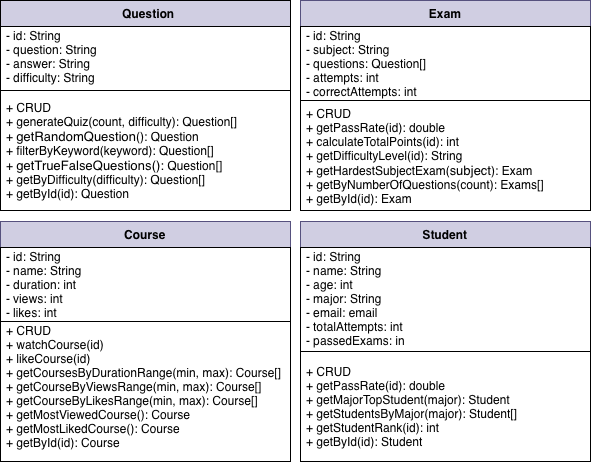

The diagram above was exported from draw.io. Its source (the exported page's mxGraphModel, read from the mxfile embedded in the PNG):
<mxGraphModel dx="805" dy="481" grid="1" gridSize="10" guides="1" tooltips="1" connect="1" arrows="1" fold="1" page="1" pageScale="1" pageWidth="850" pageHeight="1100" math="0" shadow="0">
  <root>
    <mxCell id="0" />
    <mxCell id="1" parent="0" />
    <mxCell id="k-XO1c2S-Qzb76706Uvp-1" parent="1" style="swimlane;fontStyle=1;align=center;verticalAlign=top;childLayout=stackLayout;horizontal=1;startSize=26;horizontalStack=0;resizeParent=1;resizeParentMax=0;resizeLast=0;collapsible=1;marginBottom=0;whiteSpace=wrap;html=1;fillColor=#d0cee2;strokeColor=#56517e;" value="Exam" vertex="1">
      <mxGeometry height="210" width="290" x="340" y="80" as="geometry" />
    </mxCell>
    <mxCell id="k-XO1c2S-Qzb76706Uvp-2" parent="k-XO1c2S-Qzb76706Uvp-1" style="text;align=left;verticalAlign=middle;spacingLeft=4;spacingRight=4;overflow=hidden;rotatable=0;points=[[0,0.5],[1,0.5]];portConstraint=eastwest;whiteSpace=wrap;html=1;fillColor=default;strokeColor=default;" value="- id: String&lt;div&gt;- subject: String&lt;br&gt;&lt;div&gt;- questions: Question[]&lt;/div&gt;&lt;/div&gt;&lt;div&gt;- attempts: int&lt;/div&gt;&lt;div&gt;- correctAttempts: int&lt;/div&gt;" vertex="1">
      <mxGeometry height="74" width="290" y="26" as="geometry" />
    </mxCell>
    <mxCell id="k-XO1c2S-Qzb76706Uvp-4" parent="k-XO1c2S-Qzb76706Uvp-1" style="text;strokeColor=default;fillColor=default;align=left;verticalAlign=top;spacingLeft=4;spacingRight=4;overflow=hidden;rotatable=0;points=[[0,0.5],[1,0.5]];portConstraint=eastwest;whiteSpace=wrap;html=1;" value="&lt;font&gt;+ CRUD&lt;/font&gt;&lt;div&gt;&lt;font&gt;+&amp;nbsp;getPassRate(id): double&lt;/font&gt;&lt;/div&gt;&lt;div&gt;&lt;font&gt;+&amp;nbsp;calculateTotalPoints(id): int&lt;/font&gt;&lt;/div&gt;&lt;div&gt;&lt;font&gt;+&amp;nbsp;&lt;/font&gt;getDifficultyLevel(id): String&lt;/div&gt;&lt;div&gt;&lt;font&gt;+&amp;nbsp;getHardestSubjectExam(&lt;/font&gt;&lt;span style=&quot;font-size: 9.8pt; color: rgb(0, 0, 0);&quot;&gt;&lt;font face=&quot;Helvetica&quot;&gt;subject&lt;/font&gt;&lt;/span&gt;): Exam&amp;nbsp;&lt;/div&gt;&lt;div&gt;&lt;font&gt;+ getByNumberOfQuestions(count): Exams[]&lt;/font&gt;&lt;/div&gt;&lt;div&gt;&lt;font&gt;+ getById(id): Exam&lt;/font&gt;&lt;/div&gt;" vertex="1">
      <mxGeometry height="110" width="290" y="100" as="geometry" />
    </mxCell>
    <mxCell id="k-XO1c2S-Qzb76706Uvp-17" parent="1" style="swimlane;fontStyle=1;align=center;verticalAlign=middle;childLayout=stackLayout;horizontal=1;startSize=26;horizontalStack=0;resizeParent=1;resizeParentMax=0;resizeLast=0;collapsible=1;marginBottom=0;whiteSpace=wrap;html=1;fillColor=#d0cee2;strokeColor=default;" value="&amp;nbsp; Question" vertex="1">
      <mxGeometry height="210" width="290" x="40" y="80" as="geometry" />
    </mxCell>
    <mxCell id="k-XO1c2S-Qzb76706Uvp-18" parent="k-XO1c2S-Qzb76706Uvp-17" style="text;strokeColor=default;fillColor=default;align=left;verticalAlign=middle;spacingLeft=4;spacingRight=4;overflow=hidden;rotatable=0;points=[[0,0.5],[1,0.5]];portConstraint=eastwest;whiteSpace=wrap;html=1;gradientColor=none;" value="- id: String&lt;div&gt;&lt;div&gt;- question: String&lt;/div&gt;&lt;/div&gt;&lt;div&gt;- answer: String&lt;/div&gt;&lt;div&gt;- difficulty: String&lt;/div&gt;&lt;div&gt;&lt;br&gt;&lt;/div&gt;" vertex="1">
      <mxGeometry height="64" width="290" y="26" as="geometry" />
    </mxCell>
    <mxCell id="k-XO1c2S-Qzb76706Uvp-20" parent="k-XO1c2S-Qzb76706Uvp-17" style="text;strokeColor=default;fillColor=default;align=left;verticalAlign=middle;spacingLeft=4;spacingRight=4;overflow=hidden;rotatable=0;points=[[0,0.5],[1,0.5]];portConstraint=eastwest;whiteSpace=wrap;html=1;" value="&lt;font face=&quot;Helvetica&quot;&gt;+ CRUD&lt;/font&gt;&lt;div&gt;&lt;font face=&quot;Helvetica&quot;&gt;+&amp;nbsp;generateQuiz(count, difficulty): Question[]&lt;/font&gt;&lt;/div&gt;&lt;div&gt;&lt;font face=&quot;Helvetica&quot;&gt;+&amp;nbsp;&lt;span style=&quot;font-size: 9.8pt; color: rgb(0, 0, 0); background-color: light-dark(#ffffff, var(--ge-dark-color, #121212));&quot;&gt;getRandomQuestion&lt;/span&gt;(): Question&lt;br&gt;&lt;/font&gt;&lt;/div&gt;&lt;div&gt;&lt;font face=&quot;Helvetica&quot;&gt;+&lt;/font&gt;&amp;nbsp;filterByKeyword(keyword): Question[]&lt;/div&gt;&lt;div&gt;&lt;font face=&quot;Helvetica&quot;&gt;+&amp;nbsp;&lt;span style=&quot;font-size: 9.8pt; color: rgb(0, 0, 0);&quot;&gt;getTrueFalseQuestions():&amp;nbsp;&lt;/span&gt;&lt;/font&gt;Question[]&lt;/div&gt;&lt;div&gt;+ getByDifficulty(difficulty): Question[]&lt;/div&gt;&lt;div&gt;+ getById(id): Question&lt;/div&gt;" vertex="1">
      <mxGeometry height="120" width="290" y="90" as="geometry" />
    </mxCell>
    <mxCell id="k-XO1c2S-Qzb76706Uvp-9" parent="1" style="swimlane;fontStyle=1;align=center;verticalAlign=top;childLayout=stackLayout;horizontal=1;startSize=26;horizontalStack=0;resizeParent=1;resizeParentMax=0;resizeLast=0;collapsible=1;marginBottom=0;whiteSpace=wrap;html=1;fillColor=#d0cee2;strokeColor=#56517e;" value="Course" vertex="1">
      <mxGeometry height="240" width="290" x="40" y="301" as="geometry" />
    </mxCell>
    <mxCell id="k-XO1c2S-Qzb76706Uvp-10" parent="k-XO1c2S-Qzb76706Uvp-9" style="text;strokeColor=default;fillColor=default;align=left;verticalAlign=middle;spacingLeft=4;spacingRight=4;overflow=hidden;rotatable=0;points=[[0,0.5],[1,0.5]];portConstraint=eastwest;whiteSpace=wrap;html=1;" value="- id: String&lt;div&gt;- name: String&lt;br&gt;&lt;div&gt;- duration: int&lt;/div&gt;&lt;/div&gt;&lt;div&gt;- views: int&lt;/div&gt;&lt;div&gt;- likes: int&lt;/div&gt;" vertex="1">
      <mxGeometry height="74" width="290" y="26" as="geometry" />
    </mxCell>
    <mxCell id="k-XO1c2S-Qzb76706Uvp-12" parent="k-XO1c2S-Qzb76706Uvp-9" style="text;strokeColor=default;fillColor=default;align=left;verticalAlign=middle;spacingLeft=4;spacingRight=4;overflow=hidden;rotatable=0;points=[[0,0.5],[1,0.5]];portConstraint=eastwest;whiteSpace=wrap;html=1;" value="+ CRUD&lt;div&gt;+ watchCourse(id)&lt;/div&gt;&lt;div&gt;+ likeCourse(id)&lt;/div&gt;&lt;div&gt;+&lt;font&gt;&amp;nbsp;getCoursesByDurationRange(min, max): Course[]&lt;/font&gt;&lt;/div&gt;&lt;div&gt;&lt;font&gt;+ getCourseByViewsRange(min, max): Course[]&lt;br&gt;&lt;/font&gt;&lt;/div&gt;&lt;div&gt;&lt;font&gt;+ getCourseByLikesRange(min, max): Course[]&lt;br&gt;&lt;/font&gt;&lt;/div&gt;&lt;div&gt;&lt;font&gt;&lt;span&gt;+&amp;nbsp;&lt;span style=&quot;color: rgb(0, 0, 0);&quot;&gt;&lt;font face=&quot;Helvetica&quot;&gt;getMostViewedCourse&lt;/font&gt;&lt;/span&gt;(): Course&lt;/span&gt;&lt;br&gt;&lt;/font&gt;&lt;/div&gt;&lt;div&gt;&lt;font&gt;&lt;span&gt;+ getMostLikedCourse(): Course&lt;/span&gt;&lt;/font&gt;&lt;/div&gt;&lt;div&gt;&lt;font&gt;&lt;span&gt;+ getById(id): Course&lt;/span&gt;&lt;/font&gt;&lt;/div&gt;&lt;div&gt;&lt;br&gt;&lt;/div&gt;" vertex="1">
      <mxGeometry height="140" width="290" y="100" as="geometry" />
    </mxCell>
    <mxCell id="k-XO1c2S-Qzb76706Uvp-13" parent="1" style="swimlane;fontStyle=1;align=center;verticalAlign=top;childLayout=stackLayout;horizontal=1;startSize=26;horizontalStack=0;resizeParent=1;resizeParentMax=0;resizeLast=0;collapsible=1;marginBottom=0;whiteSpace=wrap;html=1;fillColor=#d0cee2;strokeColor=#56517e;" value="Student" vertex="1">
      <mxGeometry height="240" width="290" x="340" y="301" as="geometry" />
    </mxCell>
    <mxCell id="k-XO1c2S-Qzb76706Uvp-14" parent="k-XO1c2S-Qzb76706Uvp-13" style="text;strokeColor=default;fillColor=default;align=left;verticalAlign=middle;spacingLeft=4;spacingRight=4;overflow=hidden;rotatable=0;points=[[0,0.5],[1,0.5]];portConstraint=eastwest;whiteSpace=wrap;html=1;fontSize=12;" value="- id: String&lt;div&gt;- name: String&lt;/div&gt;&lt;div&gt;- age: int&lt;/div&gt;&lt;div&gt;- major: String&lt;/div&gt;&lt;div&gt;- email: email&lt;/div&gt;&lt;div&gt;-&amp;nbsp;&lt;span style=&quot;background-color: light-dark(#ffffff, var(--ge-dark-color, #121212)); color: rgb(0, 0, 0);&quot;&gt;&lt;font face=&quot;Helvetica&quot;&gt;totalAttempts: int&lt;/font&gt;&lt;/span&gt;&lt;/div&gt;&lt;div&gt;&lt;span style=&quot;background-color: light-dark(#ffffff, var(--ge-dark-color, #121212)); color: rgb(0, 0, 0);&quot;&gt;&lt;font face=&quot;Helvetica&quot;&gt;-&amp;nbsp;passedExams: in&lt;/font&gt;&lt;/span&gt;&lt;/div&gt;&lt;div&gt;&lt;br&gt;&lt;/div&gt;&lt;div&gt;&lt;br&gt;&lt;/div&gt;" vertex="1">
      <mxGeometry height="104" width="290" y="26" as="geometry" />
    </mxCell>
    <mxCell id="k-XO1c2S-Qzb76706Uvp-16" parent="k-XO1c2S-Qzb76706Uvp-13" style="text;strokeColor=default;fillColor=default;align=left;verticalAlign=middle;spacingLeft=4;spacingRight=4;overflow=hidden;rotatable=0;points=[[0,0.5],[1,0.5]];portConstraint=eastwest;whiteSpace=wrap;html=1;" value="+ CRUD&lt;div&gt;&lt;font&gt;+&amp;nbsp;getPassRate(id): double&lt;/font&gt;&lt;/div&gt;&lt;div&gt;&lt;font&gt;&lt;font&gt;+&amp;nbsp;&lt;/font&gt;getMajorTopStudent(major): Student&lt;/font&gt;&lt;/div&gt;&lt;div&gt;&lt;font&gt;+&amp;nbsp;getStudentsByMajor(major): Student[]&lt;/font&gt;&lt;/div&gt;&lt;div&gt;+&amp;nbsp;&lt;span style=&quot;color: rgb(0, 0, 0);&quot;&gt;&lt;font face=&quot;Helvetica&quot;&gt;getStudentRank(id): int&lt;/font&gt;&lt;/span&gt;&lt;/div&gt;&lt;div&gt;&lt;span style=&quot;color: rgb(0, 0, 0);&quot;&gt;&lt;font face=&quot;Helvetica&quot;&gt;+ getById(id): Student&lt;/font&gt;&lt;/span&gt;&lt;/div&gt;" vertex="1">
      <mxGeometry height="110" width="290" y="130" as="geometry" />
    </mxCell>
  </root>
</mxGraphModel>